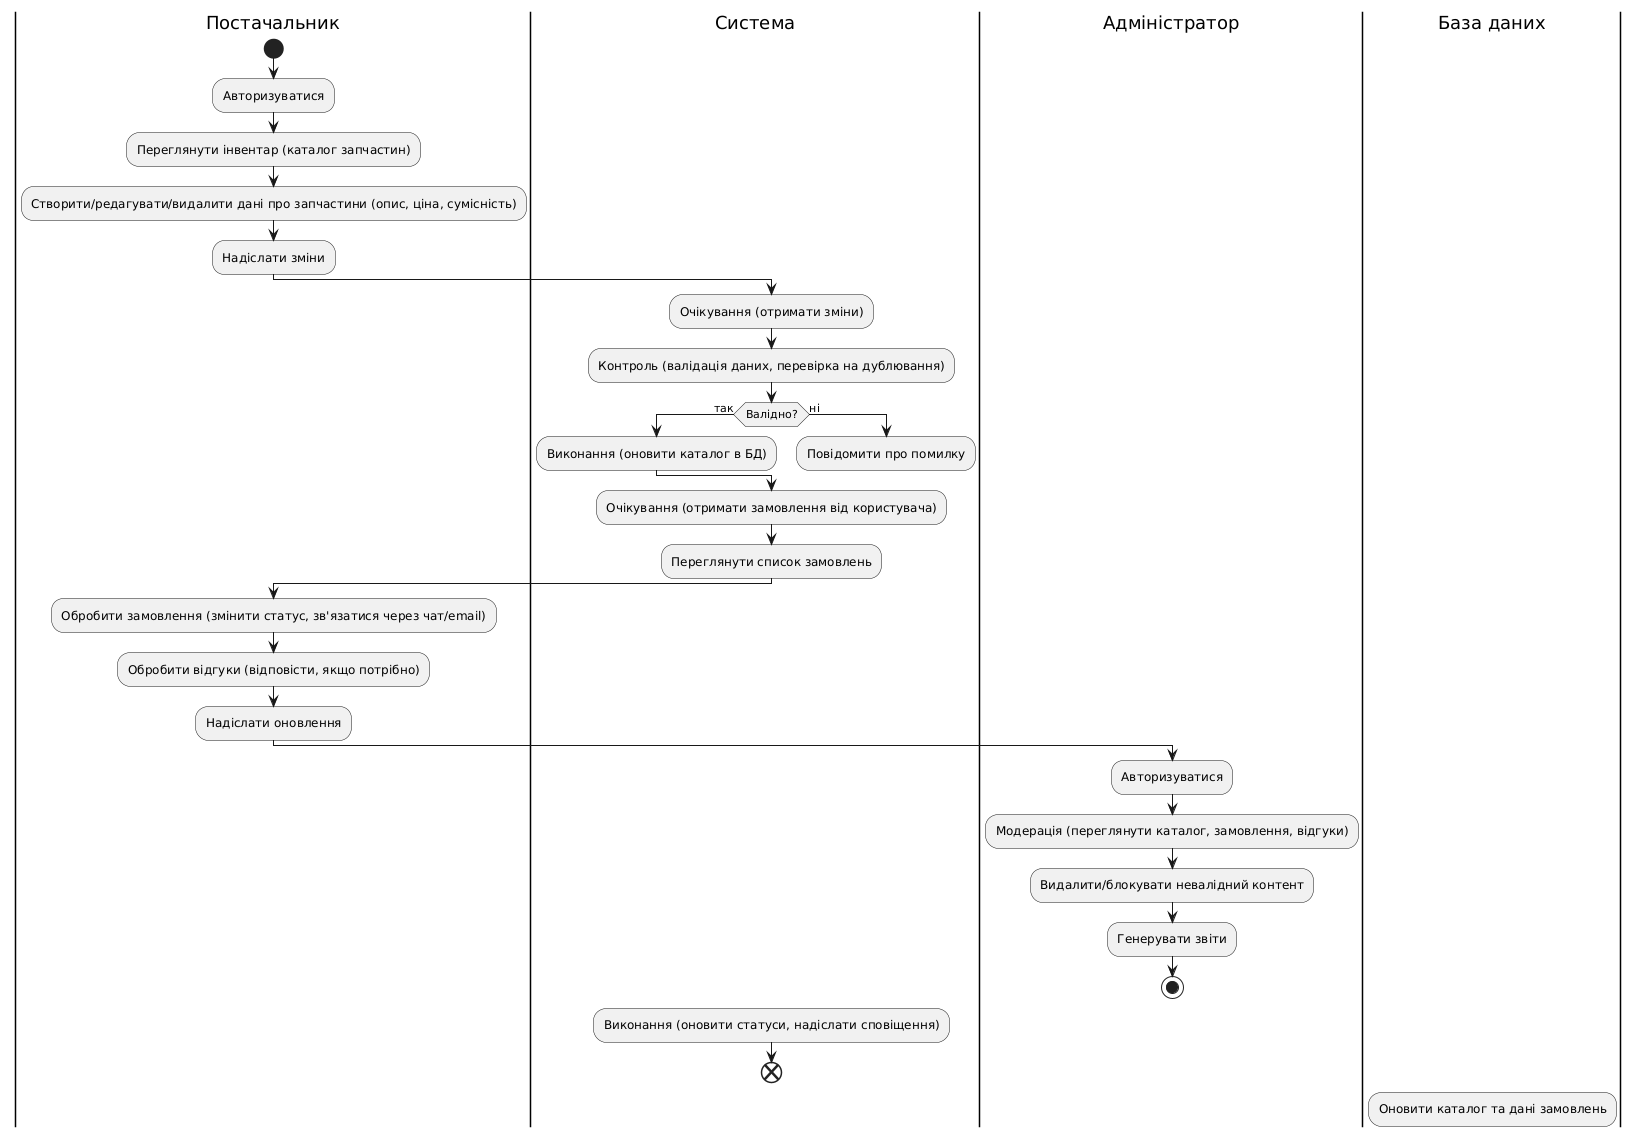

The diagram above was rendered by PlantUML. Its source (embedded in the PNG):
@startuml
|Постачальник|
start
:Авторизуватися;
:Переглянути інвентар (каталог запчастин);
:Створити/редагувати/видалити дані про запчастини (опис, ціна, сумісність);
:Надіслати зміни;

|Система|
:Очікування (отримати зміни);
:Контроль (валідація даних, перевірка на дублювання);
if (Валідно?) then (так)
  :Виконання (оновити каталог в БД);
else (ні)
  :Повідомити про помилку;
  detach
endif
:Очікування (отримати замовлення від користувача);
:Переглянути список замовлень;

|Постачальник|
:Обробити замовлення (змінити статус, зв'язатися через чат/email);
:Обробити відгуки (відповісти, якщо потрібно);
:Надіслати оновлення;

|Адміністратор|
:Авторизуватися;
:Модерація (переглянути каталог, замовлення, відгуки);
:Видалити/блокувати невалідний контент;
:Генерувати звіти;
stop

|Система|
:Виконання (оновити статуси, надіслати сповіщення);
end

|База даних|
:Оновити каталог та дані замовлень;
@enduml